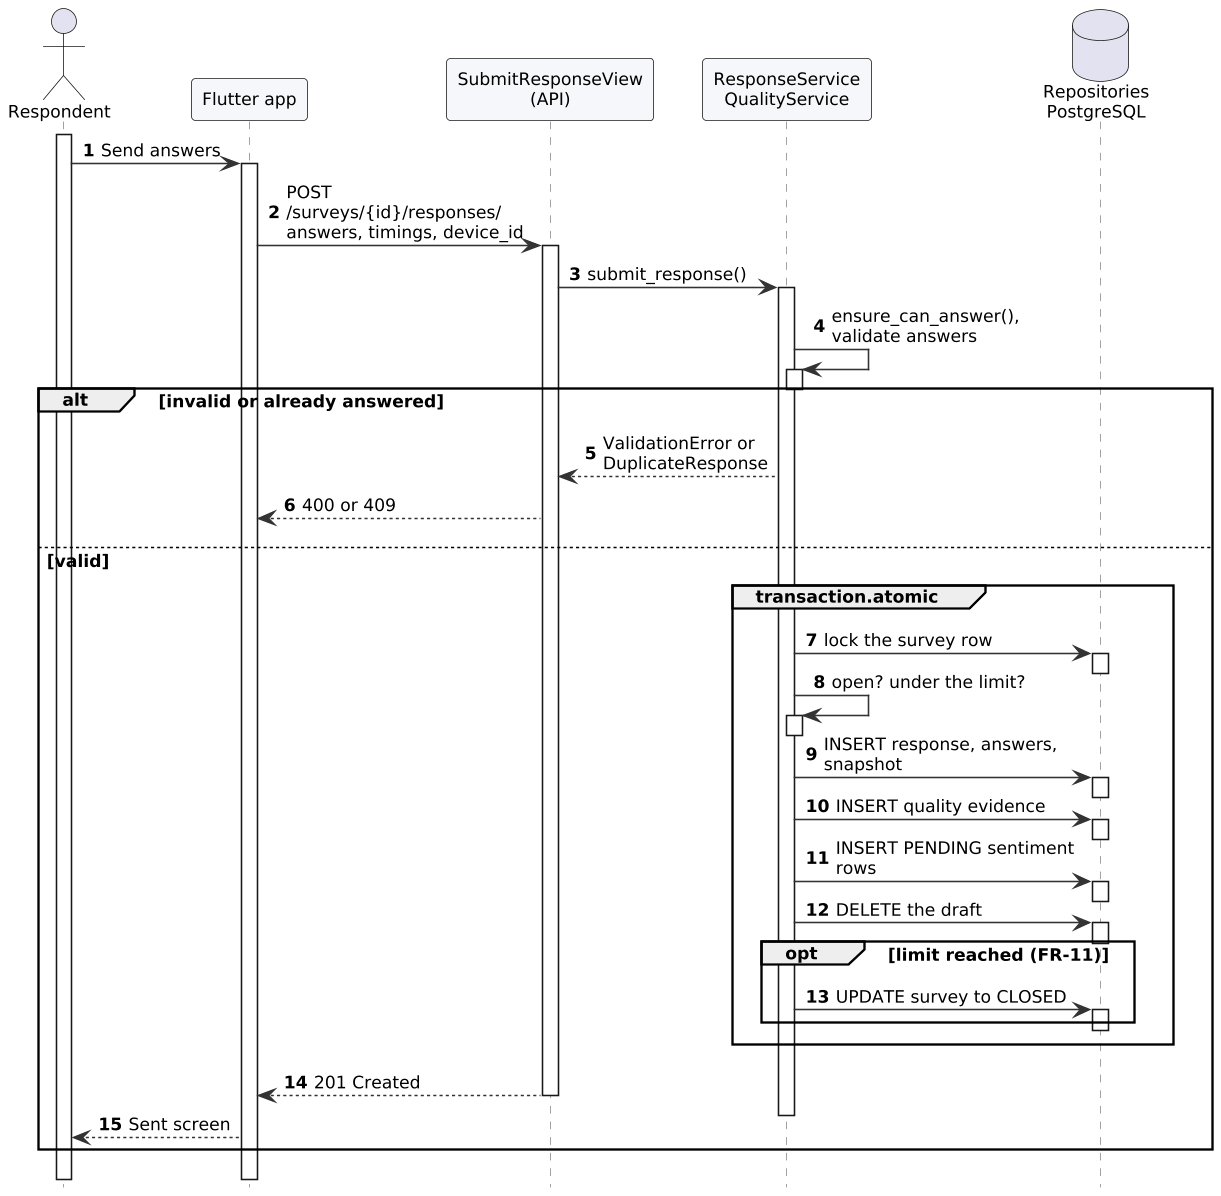

The diagram above was rendered by PlantUML. Its source (embedded in the PNG):
@startuml
!include style.iuml
!pragma teoz true
autonumber
hide footbox
actor Respondent as R
participant "Flutter app" as App
participant "SubmitResponseView\n(API)" as API
participant "ResponseService\nQualityService" as Svc
database "Repositories\nPostgreSQL" as DB
activate R
R -> App : Send answers
activate App
App -> API : POST /surveys/{id}/responses/\nanswers, timings, device_id
activate API
API -> Svc : submit_response()
activate Svc
Svc -> Svc : ensure_can_answer(),\nvalidate answers
activate Svc
deactivate Svc
alt invalid or already answered
  Svc --> API : ValidationError or\nDuplicateResponse
  API --> App : 400 or 409
else valid
  group transaction.atomic
    Svc -> DB : lock the survey row
    activate DB
    deactivate DB
    Svc -> Svc : open? under the limit?
    activate Svc
    deactivate Svc
    Svc -> DB : INSERT response, answers,\nsnapshot
    activate DB
    deactivate DB
    Svc -> DB : INSERT quality evidence
    activate DB
    deactivate DB
    Svc -> DB : INSERT PENDING sentiment rows
    activate DB
    deactivate DB
    Svc -> DB : DELETE the draft
    activate DB
    deactivate DB
    opt limit reached (FR-11)
      Svc -> DB : UPDATE survey to CLOSED
      activate DB
      deactivate DB
    end
  end
  API --> App : 201 Created
  deactivate Svc
  deactivate API
  App --> R : Sent screen
end
deactivate App
deactivate R
@enduml